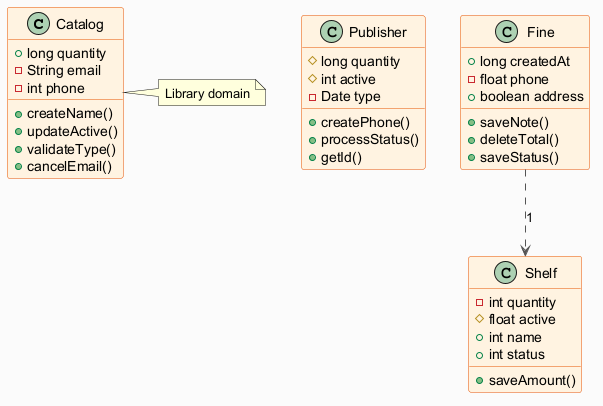

The diagram above was rendered by PlantUML. Its source (embedded in the PNG):
@startuml
skinparam backgroundColor #FAFAFA
skinparam classBackgroundColor #FFF3E0
skinparam classBorderColor #E65100
skinparam ArrowColor #555555
class Catalog {
  +long quantity
  -String email
  -int phone
  +createName()
  +updateActive()
  +validateType()
  +cancelEmail()
}
class Publisher {
  #long quantity
  #int active
  -Date type
  +createPhone()
  +processStatus()
  +getId()
}
class Fine {
  +long createdAt
  -float phone
  +boolean address
  +saveNote()
  +deleteTotal()
  +saveStatus()
}
class Shelf {
  -int quantity
  #float active
  +int name
  +int status
  +saveAmount()
}
Fine ..> Shelf : "1"
note right of Catalog : Library domain
@enduml